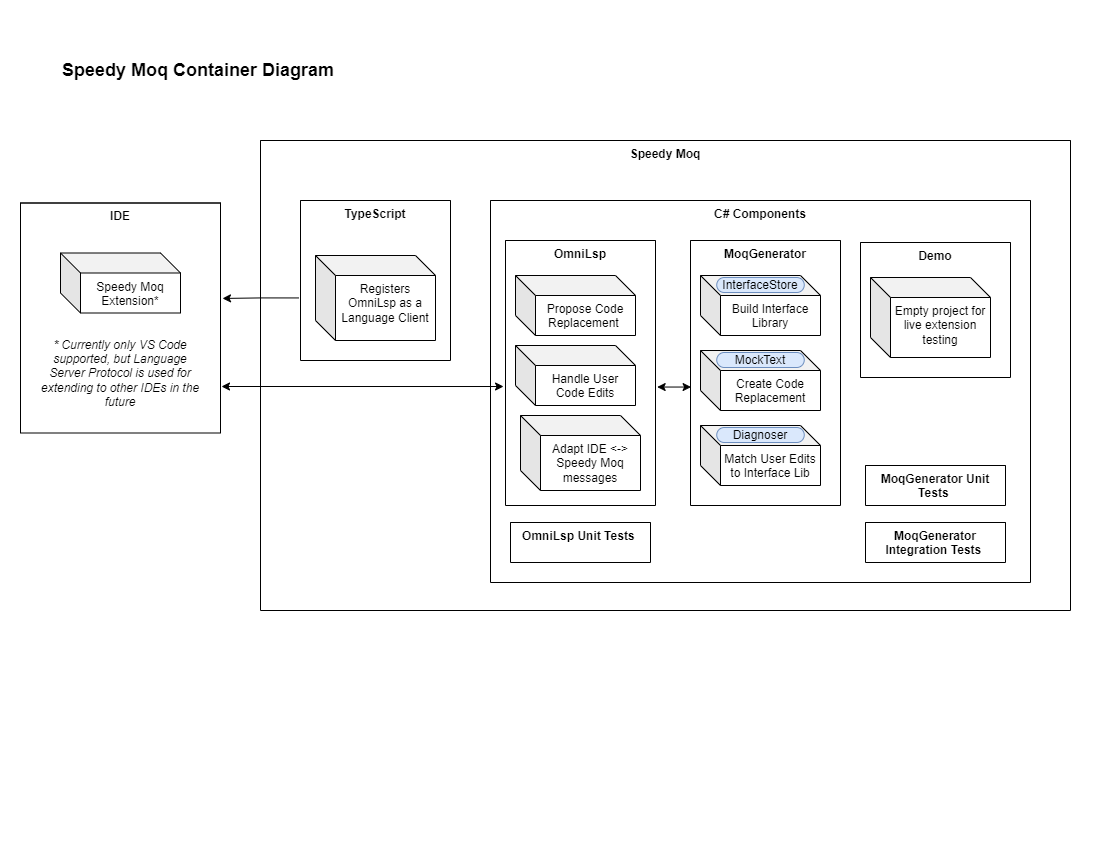

The diagram above was exported from draw.io. Its source (the exported page's mxGraphModel, read from the mxfile embedded in the PNG):
<mxGraphModel dx="1185" dy="588" grid="1" gridSize="10" guides="1" tooltips="1" connect="1" arrows="1" fold="0" page="1" pageScale="1" pageWidth="1100" pageHeight="850" math="0" shadow="0">
  <root>
    <mxCell id="0" />
    <mxCell id="1" parent="0" />
    <mxCell id="4syviQbdILazp8onD4PG-12" style="edgeStyle=orthogonalEdgeStyle;rounded=0;orthogonalLoop=1;jettySize=auto;html=1;entryX=-0.013;entryY=0.551;entryDx=0;entryDy=0;startArrow=classic;startFill=1;entryPerimeter=0;" parent="1" target="4syviQbdILazp8onD4PG-9" edge="1">
      <mxGeometry relative="1" as="geometry">
        <mxPoint x="221" y="386" as="sourcePoint" />
        <mxPoint x="210" y="480" as="targetPoint" />
      </mxGeometry>
    </mxCell>
    <mxCell id="4syviQbdILazp8onD4PG-1" value="IDE" style="swimlane;startSize=0;verticalAlign=top;whiteSpace=wrap;" parent="1" vertex="1">
      <mxGeometry x="20" y="202.5" width="200" height="230" as="geometry">
        <mxRectangle x="110" y="190" width="50" height="40" as="alternateBounds" />
      </mxGeometry>
    </mxCell>
    <mxCell id="4syviQbdILazp8onD4PG-7" value="Speedy Moq Extension*&lt;span style=&quot;color: rgba(0 , 0 , 0 , 0) ; font-family: monospace ; font-size: 0px&quot;&gt;%3CmxGraphModel%3E%3Croot%3E%3CmxCell%20id%3D%220%22%2F%3E%3CmxCell%20id%3D%221%22%20parent%3D%220%22%2F%3E%3CmxCell%20id%3D%222%22%20value%3D%22*%20Currently%20only%20VS%20Code%20supported%2C%20but%20Language%20Server%20Protocol%20is%20used%20for%20extending%20to%20other%20IDEs%20in%20the%20future%22%20style%3D%22text%3Bhtml%3D1%3BstrokeColor%3Dnone%3BfillColor%3Dnone%3Balign%3Dcenter%3BverticalAlign%3Dmiddle%3BwhiteSpace%3Dwrap%3Brounded%3D0%3B%22%20vertex%3D%221%22%20parent%3D%221%22%3E%3CmxGeometry%20x%3D%22130%22%20y%3D%22400%22%20width%3D%2240%22%20height%3D%2220%22%20as%3D%22geometry%22%2F%3E%3C%2FmxCell%3E%3C%2Froot%3E%3C%2FmxGraphModel%3E&lt;/span&gt;" style="shape=cube;whiteSpace=wrap;html=1;boundedLbl=1;backgroundOutline=1;darkOpacity=0.05;darkOpacity2=0.1;verticalAlign=top;" parent="4syviQbdILazp8onD4PG-1" vertex="1">
      <mxGeometry x="40" y="50" width="120" height="60" as="geometry" />
    </mxCell>
    <mxCell id="4syviQbdILazp8onD4PG-8" value="* Currently only VS Code supported, but Language Server Protocol is used for extending to other IDEs in the future" style="text;html=1;strokeColor=none;fillColor=none;align=center;verticalAlign=middle;whiteSpace=wrap;rounded=0;fontStyle=2" parent="4syviQbdILazp8onD4PG-1" vertex="1">
      <mxGeometry x="15" y="160" width="170" height="20" as="geometry" />
    </mxCell>
    <mxCell id="4syviQbdILazp8onD4PG-36" value="Speedy Moq" style="swimlane;startSize=0;fontSize=12;verticalAlign=top;whiteSpace=wrap;" parent="1" vertex="1">
      <mxGeometry x="260" y="140" width="810" height="470" as="geometry" />
    </mxCell>
    <mxCell id="4syviQbdILazp8onD4PG-5" value="C# Components" style="swimlane;startSize=0;verticalAlign=top;whiteSpace=wrap;" parent="4syviQbdILazp8onD4PG-36" vertex="1">
      <mxGeometry x="230" y="60" width="540" height="382" as="geometry">
        <mxRectangle x="230" y="60" width="50" height="40" as="alternateBounds" />
      </mxGeometry>
    </mxCell>
    <mxCell id="4syviQbdILazp8onD4PG-9" value="OmniLsp" style="swimlane;startSize=0;verticalAlign=top;swimlaneLine=1;swimlaneFillColor=none;whiteSpace=wrap;" parent="4syviQbdILazp8onD4PG-5" vertex="1">
      <mxGeometry x="15" y="40" width="150" height="265" as="geometry">
        <mxRectangle x="15" y="40" width="80" height="20" as="alternateBounds" />
      </mxGeometry>
    </mxCell>
    <mxCell id="4syviQbdILazp8onD4PG-11" value="Propose Code Replacement&amp;nbsp;" style="shape=cube;whiteSpace=wrap;html=1;boundedLbl=1;backgroundOutline=1;darkOpacity=0.05;darkOpacity2=0.1;verticalAlign=top;" parent="4syviQbdILazp8onD4PG-9" vertex="1">
      <mxGeometry x="10" y="35" width="120" height="60" as="geometry" />
    </mxCell>
    <mxCell id="4syviQbdILazp8onD4PG-6" value="Handle User Code Edits" style="shape=cube;whiteSpace=wrap;html=1;boundedLbl=1;backgroundOutline=1;darkOpacity=0.05;darkOpacity2=0.1;verticalAlign=top;" parent="4syviQbdILazp8onD4PG-9" vertex="1">
      <mxGeometry x="10" y="105" width="120" height="60" as="geometry" />
    </mxCell>
    <mxCell id="4syviQbdILazp8onD4PG-24" value="Adapt IDE &amp;lt;-&amp;gt; Speedy Moq messages" style="shape=cube;whiteSpace=wrap;html=1;boundedLbl=1;backgroundOutline=1;darkOpacity=0.05;darkOpacity2=0.1;verticalAlign=top;" parent="4syviQbdILazp8onD4PG-9" vertex="1">
      <mxGeometry x="15" y="175" width="120" height="75" as="geometry" />
    </mxCell>
    <mxCell id="4syviQbdILazp8onD4PG-17" value="Demo" style="swimlane;startSize=0;verticalAlign=top;whiteSpace=wrap;" parent="4syviQbdILazp8onD4PG-5" vertex="1">
      <mxGeometry x="370" y="42" width="150" height="135" as="geometry" />
    </mxCell>
    <mxCell id="4syviQbdILazp8onD4PG-19" value="Empty project for live extension testing" style="shape=cube;whiteSpace=wrap;html=1;boundedLbl=1;backgroundOutline=1;darkOpacity=0.05;darkOpacity2=0.1;verticalAlign=top;" parent="4syviQbdILazp8onD4PG-17" vertex="1">
      <mxGeometry x="10" y="35" width="120" height="80" as="geometry" />
    </mxCell>
    <mxCell id="4syviQbdILazp8onD4PG-14" value="MoqGenerator" style="swimlane;startSize=0;verticalAlign=top;whiteSpace=wrap;" parent="4syviQbdILazp8onD4PG-5" vertex="1">
      <mxGeometry x="200" y="40" width="150" height="265" as="geometry" />
    </mxCell>
    <mxCell id="4syviQbdILazp8onD4PG-16" value="Build Interface Library" style="shape=cube;whiteSpace=wrap;html=1;boundedLbl=1;backgroundOutline=1;darkOpacity=0.05;darkOpacity2=0.1;verticalAlign=top;" parent="4syviQbdILazp8onD4PG-14" vertex="1">
      <mxGeometry x="10" y="35" width="120" height="60" as="geometry" />
    </mxCell>
    <mxCell id="4syviQbdILazp8onD4PG-21" value="InterfaceStore" style="text;html=1;strokeColor=#6c8ebf;fillColor=#dae8fc;align=center;verticalAlign=middle;whiteSpace=wrap;rounded=1;sketch=0;arcSize=50;" parent="4syviQbdILazp8onD4PG-14" vertex="1">
      <mxGeometry x="26.25" y="37" width="87.5" height="15" as="geometry" />
    </mxCell>
    <mxCell id="4syviQbdILazp8onD4PG-15" value="Create Code Replacement" style="shape=cube;whiteSpace=wrap;html=1;boundedLbl=1;backgroundOutline=1;darkOpacity=0.05;darkOpacity2=0.1;verticalAlign=top;" parent="4syviQbdILazp8onD4PG-14" vertex="1">
      <mxGeometry x="10" y="110" width="120" height="60" as="geometry" />
    </mxCell>
    <mxCell id="4syviQbdILazp8onD4PG-20" value="Match User Edits to Interface Lib" style="shape=cube;whiteSpace=wrap;html=1;boundedLbl=1;backgroundOutline=1;darkOpacity=0.05;darkOpacity2=0.1;verticalAlign=top;" parent="4syviQbdILazp8onD4PG-14" vertex="1">
      <mxGeometry x="10" y="185" width="120" height="60" as="geometry" />
    </mxCell>
    <mxCell id="4syviQbdILazp8onD4PG-22" value="MockText" style="text;html=1;strokeColor=#6c8ebf;fillColor=#dae8fc;align=center;verticalAlign=middle;whiteSpace=wrap;rounded=1;fontColor=#000000;arcSize=50;sketch=0;" parent="4syviQbdILazp8onD4PG-14" vertex="1">
      <mxGeometry x="26.25" y="112" width="87.5" height="15" as="geometry" />
    </mxCell>
    <mxCell id="4syviQbdILazp8onD4PG-23" value="Diagnoser" style="text;html=1;strokeColor=#6c8ebf;fillColor=#dae8fc;align=center;verticalAlign=middle;whiteSpace=wrap;rounded=1;fontColor=#000000;arcSize=50;sketch=0;" parent="4syviQbdILazp8onD4PG-14" vertex="1">
      <mxGeometry x="26.25" y="187" width="87.5" height="15" as="geometry" />
    </mxCell>
    <mxCell id="4syviQbdILazp8onD4PG-25" value="MoqGenerator Unit Tests " style="swimlane;startSize=0;verticalAlign=top;fontSize=12;whiteSpace=wrap;" parent="4syviQbdILazp8onD4PG-5" vertex="1">
      <mxGeometry x="375" y="265" width="140" height="40" as="geometry">
        <mxRectangle x="200" y="380" width="170" height="20" as="alternateBounds" />
      </mxGeometry>
    </mxCell>
    <mxCell id="4syviQbdILazp8onD4PG-32" value="MoqGenerator Integration Tests " style="swimlane;startSize=0;verticalAlign=top;fontSize=12;whiteSpace=wrap;" parent="4syviQbdILazp8onD4PG-5" vertex="1">
      <mxGeometry x="375" y="322" width="140" height="40" as="geometry">
        <mxRectangle x="200" y="380" width="170" height="20" as="alternateBounds" />
      </mxGeometry>
    </mxCell>
    <mxCell id="4syviQbdILazp8onD4PG-33" value="OmniLsp Unit Tests " style="swimlane;startSize=0;verticalAlign=top;fontSize=12;whiteSpace=wrap;" parent="4syviQbdILazp8onD4PG-5" vertex="1">
      <mxGeometry x="20" y="322" width="140" height="40" as="geometry">
        <mxRectangle x="200" y="380" width="170" height="20" as="alternateBounds" />
      </mxGeometry>
    </mxCell>
    <mxCell id="4syviQbdILazp8onD4PG-43" value="" style="endArrow=classic;startArrow=classic;html=1;fontSize=12;fontColor=#000000;exitX=1.011;exitY=0.553;exitDx=0;exitDy=0;exitPerimeter=0;entryX=0.004;entryY=0.553;entryDx=0;entryDy=0;entryPerimeter=0;" parent="4syviQbdILazp8onD4PG-5" source="4syviQbdILazp8onD4PG-9" target="4syviQbdILazp8onD4PG-14" edge="1">
      <mxGeometry width="50" height="50" relative="1" as="geometry">
        <mxPoint x="160" y="230" as="sourcePoint" />
        <mxPoint x="210" y="180" as="targetPoint" />
      </mxGeometry>
    </mxCell>
    <mxCell id="4syviQbdILazp8onD4PG-37" value="TypeScript" style="swimlane;startSize=0;fontSize=12;verticalAlign=top;whiteSpace=wrap;" parent="4syviQbdILazp8onD4PG-36" vertex="1">
      <mxGeometry x="40" y="60" width="150" height="160" as="geometry">
        <mxRectangle x="40" y="60" width="90" height="20" as="alternateBounds" />
      </mxGeometry>
    </mxCell>
    <mxCell id="4syviQbdILazp8onD4PG-38" value="Registers OmniLsp as a Language Client" style="shape=cube;whiteSpace=wrap;html=1;boundedLbl=1;backgroundOutline=1;darkOpacity=0.05;darkOpacity2=0.1;verticalAlign=top;" parent="4syviQbdILazp8onD4PG-37" vertex="1">
      <mxGeometry x="15" y="55" width="120" height="85" as="geometry" />
    </mxCell>
    <mxCell id="4syviQbdILazp8onD4PG-40" value="Speedy Moq Container Diagram" style="text;html=1;strokeColor=none;fillColor=none;align=left;verticalAlign=middle;whiteSpace=wrap;rounded=0;fontSize=18;fontStyle=1" parent="1" vertex="1">
      <mxGeometry x="60" y="60" width="310" height="20" as="geometry" />
    </mxCell>
    <mxCell id="4syviQbdILazp8onD4PG-41" style="edgeStyle=orthogonalEdgeStyle;rounded=0;orthogonalLoop=1;jettySize=auto;html=1;entryX=1.01;entryY=0.415;entryDx=0;entryDy=0;entryPerimeter=0;fontSize=12;fontColor=#000000;startArrow=none;startFill=0;endArrow=classic;endFill=1;exitX=-0.011;exitY=0.609;exitDx=0;exitDy=0;exitPerimeter=0;" parent="1" source="4syviQbdILazp8onD4PG-37" target="4syviQbdILazp8onD4PG-1" edge="1">
      <mxGeometry relative="1" as="geometry">
        <mxPoint x="290" y="298" as="sourcePoint" />
      </mxGeometry>
    </mxCell>
  </root>
</mxGraphModel>